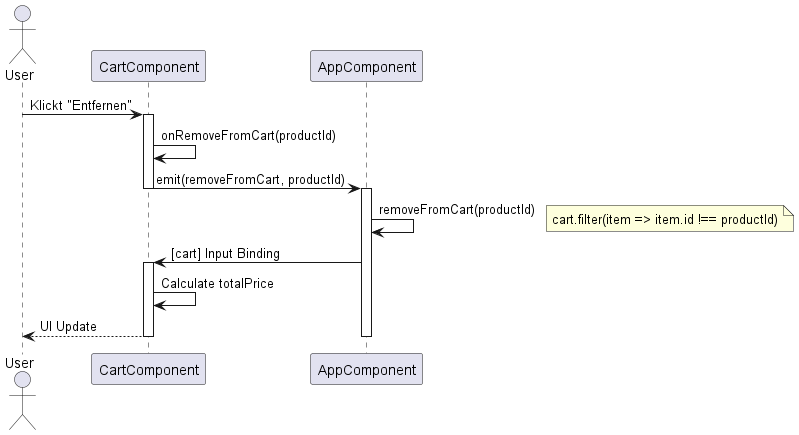

The diagram above was rendered by PlantUML. Its source (embedded in the PNG):
@startuml Laufzeitsicht - Produkt aus Warenkorb entfernen

actor User
participant "CartComponent" as Cart
participant "AppComponent" as App

User -> Cart: Klickt "Entfernen"
activate Cart

Cart -> Cart: onRemoveFromCart(productId)
Cart -> App: emit(removeFromCart, productId)
deactivate Cart
activate App

App -> App: removeFromCart(productId)
note right: cart.filter(item => item.id !== productId)

App -> Cart: [cart] Input Binding
activate Cart

Cart -> Cart: Calculate totalPrice
Cart --> User: UI Update
deactivate Cart
deactivate App

@enduml